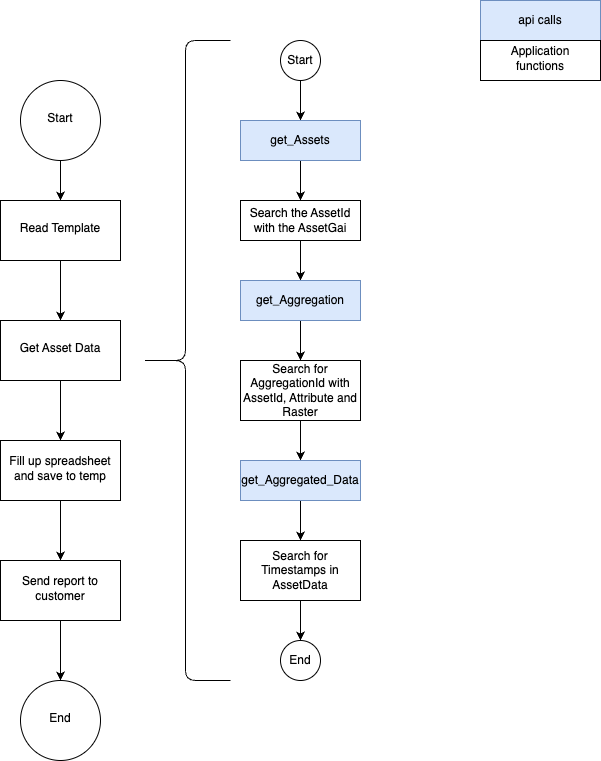

The diagram above was exported from draw.io. Its source (the exported page's mxGraphModel, read from the mxfile embedded in the PNG):
<mxGraphModel dx="1383" dy="785" grid="1" gridSize="10" guides="1" tooltips="1" connect="1" arrows="1" fold="1" page="1" pageScale="1" pageWidth="827" pageHeight="1169" math="0" shadow="0">
  <root>
    <mxCell id="WIyWlLk6GJQsqaUBKTNV-0" />
    <mxCell id="WIyWlLk6GJQsqaUBKTNV-1" parent="WIyWlLk6GJQsqaUBKTNV-0" />
    <mxCell id="MnV2bAvJhZUorKlbxQan-4" value="" style="edgeStyle=orthogonalEdgeStyle;rounded=0;orthogonalLoop=1;jettySize=auto;html=1;" edge="1" parent="WIyWlLk6GJQsqaUBKTNV-1" source="MnV2bAvJhZUorKlbxQan-1" target="MnV2bAvJhZUorKlbxQan-3">
      <mxGeometry relative="1" as="geometry" />
    </mxCell>
    <mxCell id="MnV2bAvJhZUorKlbxQan-1" value="Start" style="ellipse;whiteSpace=wrap;html=1;shadow=0;strokeWidth=1;spacing=6;spacingTop=-4;" vertex="1" parent="WIyWlLk6GJQsqaUBKTNV-1">
      <mxGeometry x="180" y="120" width="80" height="80" as="geometry" />
    </mxCell>
    <mxCell id="MnV2bAvJhZUorKlbxQan-9" value="" style="edgeStyle=orthogonalEdgeStyle;rounded=0;orthogonalLoop=1;jettySize=auto;html=1;" edge="1" parent="WIyWlLk6GJQsqaUBKTNV-1" source="MnV2bAvJhZUorKlbxQan-3" target="MnV2bAvJhZUorKlbxQan-8">
      <mxGeometry relative="1" as="geometry" />
    </mxCell>
    <mxCell id="MnV2bAvJhZUorKlbxQan-3" value="Read Template" style="whiteSpace=wrap;html=1;shadow=0;strokeWidth=1;spacing=6;spacingTop=-4;" vertex="1" parent="WIyWlLk6GJQsqaUBKTNV-1">
      <mxGeometry x="160" y="240" width="120" height="60" as="geometry" />
    </mxCell>
    <mxCell id="MnV2bAvJhZUorKlbxQan-12" value="" style="edgeStyle=orthogonalEdgeStyle;rounded=0;orthogonalLoop=1;jettySize=auto;html=1;" edge="1" parent="WIyWlLk6GJQsqaUBKTNV-1" source="MnV2bAvJhZUorKlbxQan-8" target="MnV2bAvJhZUorKlbxQan-11">
      <mxGeometry relative="1" as="geometry" />
    </mxCell>
    <mxCell id="MnV2bAvJhZUorKlbxQan-8" value="Get Asset Data" style="whiteSpace=wrap;html=1;shadow=0;strokeWidth=1;spacing=6;spacingTop=-4;" vertex="1" parent="WIyWlLk6GJQsqaUBKTNV-1">
      <mxGeometry x="160" y="360" width="120" height="60" as="geometry" />
    </mxCell>
    <mxCell id="MnV2bAvJhZUorKlbxQan-16" value="" style="edgeStyle=orthogonalEdgeStyle;rounded=0;orthogonalLoop=1;jettySize=auto;html=1;" edge="1" parent="WIyWlLk6GJQsqaUBKTNV-1" source="MnV2bAvJhZUorKlbxQan-11" target="MnV2bAvJhZUorKlbxQan-15">
      <mxGeometry relative="1" as="geometry" />
    </mxCell>
    <mxCell id="MnV2bAvJhZUorKlbxQan-11" value="Fill up spreadsheet and save to temp" style="whiteSpace=wrap;html=1;shadow=0;strokeWidth=1;spacing=6;spacingTop=-4;" vertex="1" parent="WIyWlLk6GJQsqaUBKTNV-1">
      <mxGeometry x="160" y="480" width="120" height="60" as="geometry" />
    </mxCell>
    <mxCell id="MnV2bAvJhZUorKlbxQan-34" value="" style="edgeStyle=orthogonalEdgeStyle;rounded=0;orthogonalLoop=1;jettySize=auto;html=1;" edge="1" parent="WIyWlLk6GJQsqaUBKTNV-1" source="MnV2bAvJhZUorKlbxQan-15" target="MnV2bAvJhZUorKlbxQan-33">
      <mxGeometry relative="1" as="geometry" />
    </mxCell>
    <mxCell id="MnV2bAvJhZUorKlbxQan-15" value="Send report to customer" style="whiteSpace=wrap;html=1;shadow=0;strokeWidth=1;spacing=6;spacingTop=-4;" vertex="1" parent="WIyWlLk6GJQsqaUBKTNV-1">
      <mxGeometry x="160" y="600" width="120" height="60" as="geometry" />
    </mxCell>
    <mxCell id="MnV2bAvJhZUorKlbxQan-23" value="" style="edgeStyle=orthogonalEdgeStyle;rounded=0;orthogonalLoop=1;jettySize=auto;html=1;" edge="1" parent="WIyWlLk6GJQsqaUBKTNV-1" source="MnV2bAvJhZUorKlbxQan-17" target="MnV2bAvJhZUorKlbxQan-18">
      <mxGeometry relative="1" as="geometry" />
    </mxCell>
    <mxCell id="MnV2bAvJhZUorKlbxQan-17" value="Start" style="ellipse;whiteSpace=wrap;html=1;" vertex="1" parent="WIyWlLk6GJQsqaUBKTNV-1">
      <mxGeometry x="440" y="80" width="40" height="40" as="geometry" />
    </mxCell>
    <mxCell id="MnV2bAvJhZUorKlbxQan-21" value="" style="edgeStyle=orthogonalEdgeStyle;rounded=0;orthogonalLoop=1;jettySize=auto;html=1;" edge="1" parent="WIyWlLk6GJQsqaUBKTNV-1" source="MnV2bAvJhZUorKlbxQan-18" target="MnV2bAvJhZUorKlbxQan-19">
      <mxGeometry relative="1" as="geometry" />
    </mxCell>
    <mxCell id="MnV2bAvJhZUorKlbxQan-18" value="get_Assets" style="whiteSpace=wrap;html=1;fillColor=#dae8fc;strokeColor=#6c8ebf;" vertex="1" parent="WIyWlLk6GJQsqaUBKTNV-1">
      <mxGeometry x="400" y="160" width="120" height="40" as="geometry" />
    </mxCell>
    <mxCell id="MnV2bAvJhZUorKlbxQan-22" value="" style="edgeStyle=orthogonalEdgeStyle;rounded=0;orthogonalLoop=1;jettySize=auto;html=1;" edge="1" parent="WIyWlLk6GJQsqaUBKTNV-1" source="MnV2bAvJhZUorKlbxQan-19" target="MnV2bAvJhZUorKlbxQan-20">
      <mxGeometry relative="1" as="geometry" />
    </mxCell>
    <mxCell id="MnV2bAvJhZUorKlbxQan-19" value="Search the AssetId with the AssetGai" style="whiteSpace=wrap;html=1;" vertex="1" parent="WIyWlLk6GJQsqaUBKTNV-1">
      <mxGeometry x="400" y="240" width="120" height="40" as="geometry" />
    </mxCell>
    <mxCell id="MnV2bAvJhZUorKlbxQan-25" value="" style="edgeStyle=orthogonalEdgeStyle;rounded=0;orthogonalLoop=1;jettySize=auto;html=1;" edge="1" parent="WIyWlLk6GJQsqaUBKTNV-1" source="MnV2bAvJhZUorKlbxQan-20" target="MnV2bAvJhZUorKlbxQan-24">
      <mxGeometry relative="1" as="geometry" />
    </mxCell>
    <mxCell id="MnV2bAvJhZUorKlbxQan-20" value="get_Aggregation" style="whiteSpace=wrap;html=1;fillColor=#dae8fc;strokeColor=#6c8ebf;" vertex="1" parent="WIyWlLk6GJQsqaUBKTNV-1">
      <mxGeometry x="400" y="320" width="120" height="40" as="geometry" />
    </mxCell>
    <mxCell id="MnV2bAvJhZUorKlbxQan-28" value="" style="edgeStyle=orthogonalEdgeStyle;rounded=0;orthogonalLoop=1;jettySize=auto;html=1;" edge="1" parent="WIyWlLk6GJQsqaUBKTNV-1" source="MnV2bAvJhZUorKlbxQan-24" target="MnV2bAvJhZUorKlbxQan-26">
      <mxGeometry relative="1" as="geometry" />
    </mxCell>
    <mxCell id="MnV2bAvJhZUorKlbxQan-24" value="Search for AggregationId with AssetId, Attribute and Raster" style="whiteSpace=wrap;html=1;" vertex="1" parent="WIyWlLk6GJQsqaUBKTNV-1">
      <mxGeometry x="400" y="400" width="120" height="60" as="geometry" />
    </mxCell>
    <mxCell id="MnV2bAvJhZUorKlbxQan-29" value="" style="edgeStyle=orthogonalEdgeStyle;rounded=0;orthogonalLoop=1;jettySize=auto;html=1;" edge="1" parent="WIyWlLk6GJQsqaUBKTNV-1" source="MnV2bAvJhZUorKlbxQan-26" target="MnV2bAvJhZUorKlbxQan-27">
      <mxGeometry relative="1" as="geometry" />
    </mxCell>
    <mxCell id="MnV2bAvJhZUorKlbxQan-26" value="get_Aggregated_Data" style="whiteSpace=wrap;html=1;fillColor=#dae8fc;strokeColor=#6c8ebf;" vertex="1" parent="WIyWlLk6GJQsqaUBKTNV-1">
      <mxGeometry x="400" y="500" width="120" height="40" as="geometry" />
    </mxCell>
    <mxCell id="MnV2bAvJhZUorKlbxQan-32" value="" style="edgeStyle=orthogonalEdgeStyle;rounded=0;orthogonalLoop=1;jettySize=auto;html=1;" edge="1" parent="WIyWlLk6GJQsqaUBKTNV-1" source="MnV2bAvJhZUorKlbxQan-27" target="MnV2bAvJhZUorKlbxQan-30">
      <mxGeometry relative="1" as="geometry" />
    </mxCell>
    <mxCell id="MnV2bAvJhZUorKlbxQan-27" value="Search for Timestamps in AssetData" style="whiteSpace=wrap;html=1;" vertex="1" parent="WIyWlLk6GJQsqaUBKTNV-1">
      <mxGeometry x="400" y="580" width="120" height="60" as="geometry" />
    </mxCell>
    <mxCell id="MnV2bAvJhZUorKlbxQan-30" value="End" style="ellipse;whiteSpace=wrap;html=1;" vertex="1" parent="WIyWlLk6GJQsqaUBKTNV-1">
      <mxGeometry x="440" y="680" width="40" height="40" as="geometry" />
    </mxCell>
    <mxCell id="MnV2bAvJhZUorKlbxQan-33" value="End" style="ellipse;whiteSpace=wrap;html=1;shadow=0;strokeWidth=1;spacing=6;spacingTop=-4;" vertex="1" parent="WIyWlLk6GJQsqaUBKTNV-1">
      <mxGeometry x="180" y="720" width="80" height="80" as="geometry" />
    </mxCell>
    <mxCell id="MnV2bAvJhZUorKlbxQan-35" value="" style="shape=curlyBracket;whiteSpace=wrap;html=1;rounded=1;labelPosition=left;verticalLabelPosition=middle;align=right;verticalAlign=middle;size=0.5;" vertex="1" parent="WIyWlLk6GJQsqaUBKTNV-1">
      <mxGeometry x="300" y="80" width="90" height="640" as="geometry" />
    </mxCell>
    <mxCell id="MnV2bAvJhZUorKlbxQan-36" value="api calls" style="whiteSpace=wrap;html=1;fillColor=#dae8fc;strokeColor=#6c8ebf;" vertex="1" parent="WIyWlLk6GJQsqaUBKTNV-1">
      <mxGeometry x="640" y="40" width="120" height="40" as="geometry" />
    </mxCell>
    <mxCell id="MnV2bAvJhZUorKlbxQan-37" value="Application functions" style="whiteSpace=wrap;html=1;shadow=0;strokeWidth=1;spacing=6;spacingTop=-4;" vertex="1" parent="WIyWlLk6GJQsqaUBKTNV-1">
      <mxGeometry x="640" y="80" width="120" height="40" as="geometry" />
    </mxCell>
  </root>
</mxGraphModel>